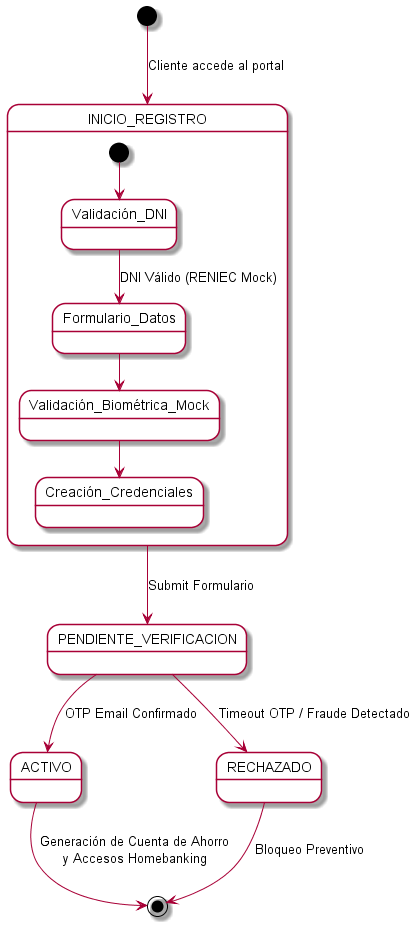

The diagram above was rendered by PlantUML. Its source (embedded in the PNG):
@startuml
skinparam stateBackgroundColor white

[*] --> INICIO_REGISTRO : Cliente accede al portal

state INICIO_REGISTRO {
  [*] --> Validación_DNI
  Validación_DNI --> Formulario_Datos : DNI Válido (RENIEC Mock)
  Formulario_Datos --> Validación_Biométrica_Mock
  Validación_Biométrica_Mock --> Creación_Credenciales
}

INICIO_REGISTRO --> PENDIENTE_VERIFICACION : Submit Formulario
PENDIENTE_VERIFICACION --> ACTIVO : OTP Email Confirmado
PENDIENTE_VERIFICACION --> RECHAZADO : Timeout OTP / Fraude Detectado

ACTIVO --> [*] : Generación de Cuenta de Ahorro\ny Accesos Homebanking
RECHAZADO --> [*] : Bloqueo Preventivo

@enduml